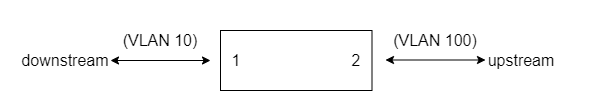

The diagram above was exported from draw.io. Its source (the exported page's mxGraphModel, read from the mxfile embedded in the PNG):
<mxGraphModel dx="1351" dy="753" grid="1" gridSize="10" guides="1" tooltips="1" connect="1" arrows="1" fold="1" page="1" pageScale="1" pageWidth="827" pageHeight="1169" math="0" shadow="0">
  <root>
    <mxCell id="0" />
    <mxCell id="1" parent="0" />
    <mxCell id="rcqE4Z1oYrWgP1vaKRjF-10" value="" style="rounded=0;whiteSpace=wrap;html=1;strokeColor=none;fontSize=16;" parent="1" vertex="1">
      <mxGeometry x="114" y="340" width="600" height="110" as="geometry" />
    </mxCell>
    <mxCell id="rcqE4Z1oYrWgP1vaKRjF-2" value="&lt;font style=&quot;font-size: 16px&quot;&gt;1&amp;nbsp; &amp;nbsp; &amp;nbsp; &amp;nbsp; &amp;nbsp; &amp;nbsp; &amp;nbsp; &amp;nbsp; &amp;nbsp; &amp;nbsp; &amp;nbsp; &amp;nbsp; &amp;nbsp;2&lt;/font&gt;" style="rounded=0;whiteSpace=wrap;html=1;fontSize=16;" parent="1" vertex="1">
      <mxGeometry x="334" y="370" width="151.5" height="60" as="geometry" />
    </mxCell>
    <mxCell id="rcqE4Z1oYrWgP1vaKRjF-4" value="" style="endArrow=classic;html=1;startArrow=classic;startFill=1;fontSize=16;" parent="1" edge="1">
      <mxGeometry width="50" height="50" relative="1" as="geometry">
        <mxPoint x="324" y="400" as="sourcePoint" />
        <mxPoint x="224" y="400" as="targetPoint" />
      </mxGeometry>
    </mxCell>
    <mxCell id="rcqE4Z1oYrWgP1vaKRjF-5" value="&lt;span style=&quot;font-size: 16px;&quot;&gt;(VLAN 10)&lt;/span&gt;" style="text;html=1;strokeColor=none;fillColor=none;align=center;verticalAlign=middle;whiteSpace=wrap;rounded=0;fontSize=16;" parent="1" vertex="1">
      <mxGeometry x="224" y="370" width="100" height="20" as="geometry" />
    </mxCell>
    <mxCell id="rcqE4Z1oYrWgP1vaKRjF-6" value="&lt;font style=&quot;font-size: 16px&quot;&gt;downstream&lt;/font&gt;" style="text;html=1;strokeColor=none;fillColor=none;align=center;verticalAlign=middle;whiteSpace=wrap;rounded=0;fontSize=16;" parent="1" vertex="1">
      <mxGeometry x="134" y="390" width="90" height="20" as="geometry" />
    </mxCell>
    <mxCell id="rcqE4Z1oYrWgP1vaKRjF-7" value="" style="endArrow=classic;html=1;startArrow=classic;startFill=1;fontSize=16;" parent="1" edge="1">
      <mxGeometry width="50" height="50" relative="1" as="geometry">
        <mxPoint x="599" y="399.5" as="sourcePoint" />
        <mxPoint x="499" y="399.5" as="targetPoint" />
      </mxGeometry>
    </mxCell>
    <mxCell id="rcqE4Z1oYrWgP1vaKRjF-8" value="&lt;span style=&quot;font-size: 16px;&quot;&gt;(VLAN 100)&lt;/span&gt;" style="text;html=1;strokeColor=none;fillColor=none;align=center;verticalAlign=middle;whiteSpace=wrap;rounded=0;fontSize=16;" parent="1" vertex="1">
      <mxGeometry x="494" y="370" width="110" height="20" as="geometry" />
    </mxCell>
    <mxCell id="rcqE4Z1oYrWgP1vaKRjF-9" value="&lt;font style=&quot;font-size: 16px&quot;&gt;upstream&lt;/font&gt;" style="text;html=1;strokeColor=none;fillColor=none;align=center;verticalAlign=middle;whiteSpace=wrap;rounded=0;fontSize=16;" parent="1" vertex="1">
      <mxGeometry x="600" y="390" width="70" height="20" as="geometry" />
    </mxCell>
  </root>
</mxGraphModel>